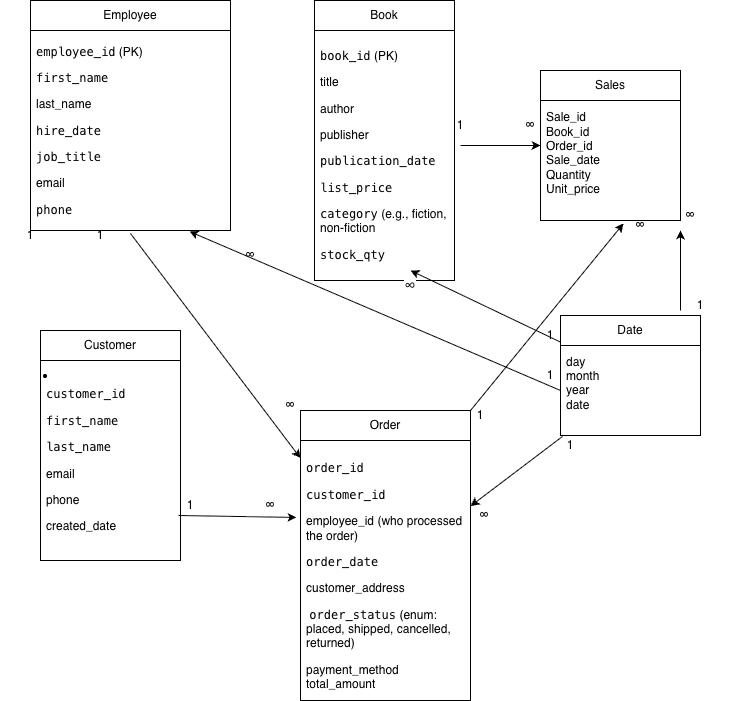

The diagram above was exported from draw.io. Its source (the exported page's mxGraphModel, read from the mxfile embedded in the PNG):
<mxGraphModel dx="976" dy="633" grid="1" gridSize="10" guides="1" tooltips="1" connect="1" arrows="1" fold="1" page="1" pageScale="1" pageWidth="827" pageHeight="1169" math="0" shadow="0">
  <root>
    <mxCell id="0" />
    <mxCell id="1" parent="0" />
    <mxCell id="-GNh3EidXchrbwKvzmNN-3" value="Employee" style="swimlane;fontStyle=0;childLayout=stackLayout;horizontal=1;startSize=30;horizontalStack=0;resizeParent=1;resizeParentMax=0;resizeLast=0;collapsible=1;marginBottom=0;whiteSpace=wrap;html=1;" parent="1" vertex="1">
      <mxGeometry x="60" y="40" width="200" height="230" as="geometry">
        <mxRectangle x="340" y="270" width="60" height="30" as="alternateBounds" />
      </mxGeometry>
    </mxCell>
    <mxCell id="-GNh3EidXchrbwKvzmNN-4" value="&lt;li data-start=&quot;623&quot; data-end=&quot;643&quot;&gt;&lt;p data-start=&quot;625&quot; data-end=&quot;643&quot;&gt;&lt;code data-start=&quot;625&quot; data-end=&quot;638&quot;&gt;employee_id&lt;/code&gt; (PK)&lt;/p&gt;&lt;/li&gt;&lt;li data-start=&quot;644&quot; data-end=&quot;658&quot;&gt;&lt;p data-start=&quot;646&quot; data-end=&quot;658&quot;&gt;&lt;code data-start=&quot;646&quot; data-end=&quot;658&quot;&gt;first_name&lt;/code&gt;&lt;/p&gt;&lt;/li&gt;&lt;li data-start=&quot;644&quot; data-end=&quot;658&quot;&gt;&lt;p data-start=&quot;646&quot; data-end=&quot;658&quot;&gt;&lt;span style=&quot;background-color: transparent; color: light-dark(rgb(0, 0, 0), rgb(255, 255, 255));&quot;&gt;last_name&lt;/span&gt;&lt;/p&gt;&lt;/li&gt;&lt;li data-start=&quot;673&quot; data-end=&quot;713&quot;&gt;&lt;p data-start=&quot;675&quot; data-end=&quot;713&quot;&gt;&lt;code data-start=&quot;675&quot; data-end=&quot;686&quot;&gt;hire_date&lt;/code&gt;&amp;nbsp;&lt;/p&gt;&lt;/li&gt;&lt;li data-start=&quot;714&quot; data-end=&quot;727&quot;&gt;&lt;p data-start=&quot;716&quot; data-end=&quot;727&quot;&gt;&lt;code data-start=&quot;716&quot; data-end=&quot;727&quot;&gt;job_title&lt;/code&gt;&lt;/p&gt;&lt;/li&gt;&lt;li data-start=&quot;714&quot; data-end=&quot;727&quot;&gt;&lt;p data-start=&quot;716&quot; data-end=&quot;727&quot;&gt;&lt;span style=&quot;background-color: transparent; color: light-dark(rgb(0, 0, 0), rgb(255, 255, 255));&quot;&gt;email&lt;/span&gt;&lt;/p&gt;&lt;/li&gt;&lt;li data-start=&quot;738&quot; data-end=&quot;747&quot;&gt;&lt;p data-start=&quot;740&quot; data-end=&quot;747&quot;&gt;&lt;code data-start=&quot;740&quot; data-end=&quot;747&quot;&gt;phone&lt;/code&gt;&lt;/p&gt;&lt;/li&gt;&lt;li data-start=&quot;748&quot; data-end=&quot;771&quot;&gt;&lt;p data-start=&quot;750&quot; data-end=&quot;771&quot;&gt;&lt;code data-start=&quot;750&quot; data-end=&quot;761&quot;&gt;is_active&lt;/code&gt;&lt;/p&gt;&lt;/li&gt;" style="text;strokeColor=none;fillColor=none;align=left;verticalAlign=middle;spacingLeft=4;spacingRight=4;overflow=hidden;points=[[0,0.5],[1,0.5]];portConstraint=eastwest;rotatable=0;whiteSpace=wrap;html=1;" parent="-GNh3EidXchrbwKvzmNN-3" vertex="1">
      <mxGeometry y="30" width="200" height="200" as="geometry" />
    </mxCell>
    <mxCell id="-GNh3EidXchrbwKvzmNN-11" value="Order" style="swimlane;fontStyle=0;childLayout=stackLayout;horizontal=1;startSize=30;horizontalStack=0;resizeParent=1;resizeParentMax=0;resizeLast=0;collapsible=1;marginBottom=0;whiteSpace=wrap;html=1;" parent="1" vertex="1">
      <mxGeometry x="330" y="450" width="170" height="290" as="geometry" />
    </mxCell>
    <mxCell id="-GNh3EidXchrbwKvzmNN-12" value="&lt;li data-start=&quot;1244&quot; data-end=&quot;1261&quot;&gt;&lt;p data-start=&quot;1246&quot; data-end=&quot;1261&quot;&gt;&lt;code data-start=&quot;1246&quot; data-end=&quot;1256&quot;&gt;order_id&lt;/code&gt;&amp;nbsp;&lt;/p&gt;&lt;/li&gt;&lt;li data-start=&quot;1244&quot; data-end=&quot;1261&quot;&gt;&lt;p data-start=&quot;1246&quot; data-end=&quot;1261&quot;&gt;&lt;code data-start=&quot;1264&quot; data-end=&quot;1277&quot; style=&quot;background-color: transparent; color: light-dark(rgb(0, 0, 0), rgb(255, 255, 255));&quot;&gt;customer_id&lt;/code&gt;&lt;span style=&quot;background-color: transparent; color: light-dark(rgb(0, 0, 0), rgb(255, 255, 255));&quot;&gt;&amp;nbsp;&lt;/span&gt;&lt;/p&gt;&lt;/li&gt;&lt;li data-start=&quot;1262&quot; data-end=&quot;1307&quot;&gt;&lt;p data-start=&quot;1264&quot; data-end=&quot;1307&quot;&gt;&lt;span style=&quot;background-color: transparent; color: light-dark(rgb(0, 0, 0), rgb(255, 255, 255));&quot;&gt;employee_id (who processed the order)&lt;/span&gt;&lt;/p&gt;&lt;/li&gt;&lt;li data-start=&quot;1308&quot; data-end=&quot;1396&quot;&gt;&lt;p data-start=&quot;1310&quot; data-end=&quot;1396&quot;&gt;&lt;code data-start=&quot;1399&quot; data-end=&quot;1411&quot; style=&quot;background-color: transparent; color: light-dark(rgb(0, 0, 0), rgb(255, 255, 255));&quot;&gt;order_date&lt;/code&gt;&lt;span style=&quot;background-color: transparent; color: light-dark(rgb(0, 0, 0), rgb(255, 255, 255));&quot;&gt; &lt;/span&gt;&lt;span style=&quot;background-color: transparent; color: light-dark(rgb(0, 0, 0), rgb(255, 255, 255));&quot;&gt;&amp;nbsp;&lt;/span&gt;&lt;/p&gt;&lt;/li&gt;&lt;li data-start=&quot;1308&quot; data-end=&quot;1396&quot;&gt;&lt;p data-start=&quot;1310&quot; data-end=&quot;1396&quot;&gt;&lt;span style=&quot;background-color: transparent; color: light-dark(rgb(0, 0, 0), rgb(255, 255, 255));&quot;&gt;customer_address&lt;/span&gt;&lt;/p&gt;&lt;/li&gt;&lt;li data-start=&quot;1308&quot; data-end=&quot;1396&quot;&gt;&lt;p data-start=&quot;1310&quot; data-end=&quot;1396&quot;&gt;&lt;span style=&quot;background-color: transparent; color: light-dark(rgb(0, 0, 0), rgb(255, 255, 255));&quot;&gt;&amp;nbsp;&lt;/span&gt;&lt;code data-start=&quot;1508&quot; data-end=&quot;1522&quot; style=&quot;background-color: transparent; color: light-dark(rgb(0, 0, 0), rgb(255, 255, 255));&quot;&gt;order_status&lt;/code&gt;&lt;span style=&quot;background-color: transparent; color: light-dark(rgb(0, 0, 0), rgb(255, 255, 255));&quot;&gt; (enum: placed, shipped, cancelled, returned)&lt;/span&gt;&lt;/p&gt;&lt;/li&gt;&lt;li data-start=&quot;1506&quot; data-end=&quot;1567&quot;&gt;&lt;span style=&quot;background-color: transparent; color: light-dark(rgb(0, 0, 0), rgb(255, 255, 255));&quot;&gt;payment_method&lt;/span&gt;&lt;/li&gt;&lt;li data-start=&quot;1568&quot; data-end=&quot;1586&quot;&gt;&lt;span style=&quot;background-color: transparent; color: light-dark(rgb(0, 0, 0), rgb(255, 255, 255));&quot;&gt;total_amount&lt;/span&gt;&lt;/li&gt;" style="text;strokeColor=none;fillColor=none;align=left;verticalAlign=middle;spacingLeft=4;spacingRight=4;overflow=hidden;points=[[0,0.5],[1,0.5]];portConstraint=eastwest;rotatable=0;whiteSpace=wrap;html=1;" parent="-GNh3EidXchrbwKvzmNN-11" vertex="1">
      <mxGeometry y="30" width="170" height="260" as="geometry" />
    </mxCell>
    <mxCell id="-GNh3EidXchrbwKvzmNN-15" value="Book" style="swimlane;fontStyle=0;childLayout=stackLayout;horizontal=1;startSize=30;horizontalStack=0;resizeParent=1;resizeParentMax=0;resizeLast=0;collapsible=1;marginBottom=0;whiteSpace=wrap;html=1;" parent="1" vertex="1">
      <mxGeometry x="344" y="40" width="140" height="280" as="geometry" />
    </mxCell>
    <mxCell id="-GNh3EidXchrbwKvzmNN-16" value="&lt;li data-start=&quot;1034&quot; data-end=&quot;1050&quot;&gt;&lt;p data-start=&quot;1036&quot; data-end=&quot;1050&quot;&gt;&lt;code data-start=&quot;1036&quot; data-end=&quot;1045&quot;&gt;book_id&lt;/code&gt; (PK)&lt;/p&gt;&lt;/li&gt;&lt;li data-start=&quot;1051&quot; data-end=&quot;1059&quot;&gt;&lt;p data-start=&quot;1053&quot; data-end=&quot;1059&quot;&gt;&lt;span style=&quot;background-color: transparent; color: light-dark(rgb(0, 0, 0), rgb(255, 255, 255));&quot;&gt;title&lt;/span&gt;&lt;/p&gt;&lt;/li&gt;&lt;li data-start=&quot;1051&quot; data-end=&quot;1059&quot;&gt;&lt;p data-start=&quot;1053&quot; data-end=&quot;1059&quot;&gt;&lt;span style=&quot;background-color: transparent; color: light-dark(rgb(0, 0, 0), rgb(255, 255, 255));&quot;&gt;author&lt;/span&gt;&lt;/p&gt;&lt;/li&gt;&lt;li data-start=&quot;1051&quot; data-end=&quot;1059&quot;&gt;&lt;p data-start=&quot;1053&quot; data-end=&quot;1059&quot;&gt;&lt;span style=&quot;background-color: transparent; color: light-dark(rgb(0, 0, 0), rgb(255, 255, 255));&quot;&gt;publisher&lt;/span&gt;&lt;/p&gt;&lt;/li&gt;&lt;li data-start=&quot;1081&quot; data-end=&quot;1094&quot;&gt;&lt;code data-start=&quot;1097&quot; data-end=&quot;1115&quot; style=&quot;background-color: transparent; color: light-dark(rgb(0, 0, 0), rgb(255, 255, 255));&quot;&gt;publication_date&lt;/code&gt;&lt;span style=&quot;background-color: transparent; color: light-dark(rgb(0, 0, 0), rgb(255, 255, 255));&quot;&gt;&amp;nbsp;&lt;/span&gt;&lt;/li&gt;&lt;li data-start=&quot;1143&quot; data-end=&quot;1157&quot;&gt;&lt;p data-start=&quot;1145&quot; data-end=&quot;1157&quot;&gt;&lt;code data-start=&quot;1145&quot; data-end=&quot;1157&quot;&gt;list_price&lt;/code&gt;&lt;/p&gt;&lt;/li&gt;&lt;li data-start=&quot;1158&quot; data-end=&quot;1199&quot;&gt;&lt;p data-start=&quot;1160&quot; data-end=&quot;1199&quot;&gt;&lt;code data-start=&quot;1160&quot; data-end=&quot;1170&quot;&gt;category&lt;/code&gt; (e.g., fiction, non-fiction&lt;/p&gt;&lt;/li&gt;&lt;li data-start=&quot;1200&quot; data-end=&quot;1233&quot;&gt;&lt;p data-start=&quot;1202&quot; data-end=&quot;1233&quot;&gt;&lt;code data-start=&quot;1202&quot; data-end=&quot;1213&quot;&gt;stock_qty&lt;/code&gt;&lt;/p&gt;&lt;/li&gt;" style="text;strokeColor=none;fillColor=none;align=left;verticalAlign=middle;spacingLeft=4;spacingRight=4;overflow=hidden;points=[[0,0.5],[1,0.5]];portConstraint=eastwest;rotatable=0;whiteSpace=wrap;html=1;" parent="-GNh3EidXchrbwKvzmNN-15" vertex="1">
      <mxGeometry y="30" width="140" height="250" as="geometry" />
    </mxCell>
    <mxCell id="-GNh3EidXchrbwKvzmNN-28" value="&lt;li data-start=&quot;785&quot; data-end=&quot;805&quot; style=&quot;text-align: left;&quot;&gt;&lt;p data-start=&quot;787&quot; data-end=&quot;805&quot;&gt;&lt;br&gt;&lt;/p&gt;&lt;/li&gt;" style="text;html=1;whiteSpace=wrap;strokeColor=none;fillColor=none;align=center;verticalAlign=middle;rounded=0;" parent="1" vertex="1">
      <mxGeometry x="60" y="400" width="60" height="30" as="geometry" />
    </mxCell>
    <mxCell id="-GNh3EidXchrbwKvzmNN-30" value="Customer" style="swimlane;fontStyle=0;childLayout=stackLayout;horizontal=1;startSize=30;horizontalStack=0;resizeParent=1;resizeParentMax=0;resizeLast=0;collapsible=1;marginBottom=0;whiteSpace=wrap;html=1;" parent="1" vertex="1">
      <mxGeometry x="70" y="370" width="140" height="230" as="geometry" />
    </mxCell>
    <mxCell id="-GNh3EidXchrbwKvzmNN-31" value="&lt;li data-start=&quot;785&quot; data-end=&quot;805&quot;&gt;&lt;p data-start=&quot;787&quot; data-end=&quot;805&quot;&gt;&lt;code data-start=&quot;787&quot; data-end=&quot;800&quot;&gt;customer_id&lt;/code&gt;&amp;nbsp;&lt;/p&gt;&lt;/li&gt;&lt;li data-start=&quot;806&quot; data-end=&quot;820&quot;&gt;&lt;p data-start=&quot;808&quot; data-end=&quot;820&quot;&gt;&lt;code data-start=&quot;808&quot; data-end=&quot;820&quot;&gt;first_name&lt;/code&gt;&lt;/p&gt;&lt;/li&gt;&lt;li data-start=&quot;821&quot; data-end=&quot;834&quot;&gt;&lt;p data-start=&quot;823&quot; data-end=&quot;834&quot;&gt;&lt;code data-start=&quot;823&quot; data-end=&quot;834&quot;&gt;last_name&lt;/code&gt;&lt;/p&gt;&lt;/li&gt;&lt;li data-start=&quot;821&quot; data-end=&quot;834&quot;&gt;&lt;p data-start=&quot;823&quot; data-end=&quot;834&quot;&gt;&lt;span style=&quot;background-color: transparent; color: light-dark(rgb(0, 0, 0), rgb(255, 255, 255));&quot;&gt;email&lt;/span&gt;&lt;/p&gt;&lt;/li&gt;&lt;li data-start=&quot;821&quot; data-end=&quot;834&quot;&gt;&lt;p data-start=&quot;823&quot; data-end=&quot;834&quot;&gt;&lt;span style=&quot;background-color: transparent; color: light-dark(rgb(0, 0, 0), rgb(255, 255, 255));&quot;&gt;phone&lt;/span&gt;&lt;/p&gt;&lt;/li&gt;&lt;li data-start=&quot;821&quot; data-end=&quot;834&quot;&gt;&lt;p data-start=&quot;823&quot; data-end=&quot;834&quot;&gt;&lt;span style=&quot;background-color: transparent; color: light-dark(rgb(0, 0, 0), rgb(255, 255, 255));&quot;&gt;created_date&lt;/span&gt;&lt;/p&gt;&lt;/li&gt;" style="text;strokeColor=none;fillColor=none;align=left;verticalAlign=middle;spacingLeft=4;spacingRight=4;overflow=hidden;points=[[0,0.5],[1,0.5]];portConstraint=eastwest;rotatable=0;whiteSpace=wrap;html=1;" parent="-GNh3EidXchrbwKvzmNN-30" vertex="1">
      <mxGeometry y="30" width="140" height="200" as="geometry" />
    </mxCell>
    <mxCell id="-GNh3EidXchrbwKvzmNN-37" value="" style="endArrow=classic;html=1;rounded=0;exitX=0.5;exitY=1.015;exitDx=0;exitDy=0;exitPerimeter=0;" parent="1" source="-GNh3EidXchrbwKvzmNN-4" target="-GNh3EidXchrbwKvzmNN-12" edge="1">
      <mxGeometry width="50" height="50" relative="1" as="geometry">
        <mxPoint x="310" y="440" as="sourcePoint" />
        <mxPoint x="440" y="310" as="targetPoint" />
      </mxGeometry>
    </mxCell>
    <mxCell id="-GNh3EidXchrbwKvzmNN-38" value="1" style="text;html=1;whiteSpace=wrap;strokeColor=none;fillColor=none;align=center;verticalAlign=middle;rounded=0;" parent="1" vertex="1">
      <mxGeometry x="100" y="260" width="60" height="30" as="geometry" />
    </mxCell>
    <mxCell id="-GNh3EidXchrbwKvzmNN-39" value="∞" style="text;html=1;whiteSpace=wrap;strokeColor=none;fillColor=none;align=center;verticalAlign=middle;rounded=0;" parent="1" vertex="1">
      <mxGeometry x="290" y="430" width="60" height="30" as="geometry" />
    </mxCell>
    <mxCell id="-GNh3EidXchrbwKvzmNN-41" value="" style="endArrow=classic;html=1;rounded=0;entryX=-0.024;entryY=0.296;entryDx=0;entryDy=0;entryPerimeter=0;exitX=0.986;exitY=0.775;exitDx=0;exitDy=0;exitPerimeter=0;" parent="1" source="-GNh3EidXchrbwKvzmNN-31" target="-GNh3EidXchrbwKvzmNN-12" edge="1">
      <mxGeometry width="50" height="50" relative="1" as="geometry">
        <mxPoint x="220" y="560" as="sourcePoint" />
        <mxPoint x="270" y="510" as="targetPoint" />
      </mxGeometry>
    </mxCell>
    <mxCell id="-GNh3EidXchrbwKvzmNN-42" value="1" style="text;html=1;whiteSpace=wrap;strokeColor=none;fillColor=none;align=center;verticalAlign=middle;rounded=0;" parent="1" vertex="1">
      <mxGeometry x="190" y="530" width="60" height="30" as="geometry" />
    </mxCell>
    <mxCell id="-GNh3EidXchrbwKvzmNN-44" value="∞" style="text;html=1;whiteSpace=wrap;strokeColor=none;fillColor=none;align=center;verticalAlign=middle;rounded=0;" parent="1" vertex="1">
      <mxGeometry x="270" y="530" width="60" height="30" as="geometry" />
    </mxCell>
    <mxCell id="-GNh3EidXchrbwKvzmNN-45" value="Sales" style="swimlane;fontStyle=0;childLayout=stackLayout;horizontal=1;startSize=30;horizontalStack=0;resizeParent=1;resizeParentMax=0;resizeLast=0;collapsible=1;marginBottom=0;whiteSpace=wrap;html=1;" parent="1" vertex="1">
      <mxGeometry x="570" y="110" width="140" height="150" as="geometry" />
    </mxCell>
    <mxCell id="-GNh3EidXchrbwKvzmNN-46" value="Sale_id&lt;div&gt;&lt;div&gt;Book_id&lt;/div&gt;&lt;div&gt;&lt;span style=&quot;background-color: transparent; color: light-dark(rgb(0, 0, 0), rgb(255, 255, 255));&quot;&gt;Order_id&lt;/span&gt;&lt;/div&gt;&lt;div&gt;Sale_date&lt;/div&gt;&lt;div&gt;Quantity&lt;/div&gt;&lt;div&gt;Unit_price&lt;/div&gt;&lt;div&gt;&lt;br&gt;&lt;/div&gt;&lt;/div&gt;" style="text;strokeColor=none;fillColor=none;align=left;verticalAlign=middle;spacingLeft=4;spacingRight=4;overflow=hidden;points=[[0,0.5],[1,0.5]];portConstraint=eastwest;rotatable=0;whiteSpace=wrap;html=1;" parent="-GNh3EidXchrbwKvzmNN-45" vertex="1">
      <mxGeometry y="30" width="140" height="120" as="geometry" />
    </mxCell>
    <mxCell id="-GNh3EidXchrbwKvzmNN-49" value="" style="endArrow=classic;html=1;rounded=0;entryX=0;entryY=0.5;entryDx=0;entryDy=0;" parent="1" target="-GNh3EidXchrbwKvzmNN-45" edge="1">
      <mxGeometry width="50" height="50" relative="1" as="geometry">
        <mxPoint x="490" y="185" as="sourcePoint" />
        <mxPoint x="560" y="139.5" as="targetPoint" />
      </mxGeometry>
    </mxCell>
    <mxCell id="-GNh3EidXchrbwKvzmNN-50" value="1" style="text;html=1;whiteSpace=wrap;strokeColor=none;fillColor=none;align=center;verticalAlign=middle;rounded=0;" parent="1" vertex="1">
      <mxGeometry x="460" y="150" width="60" height="30" as="geometry" />
    </mxCell>
    <mxCell id="-GNh3EidXchrbwKvzmNN-51" value="∞" style="text;html=1;whiteSpace=wrap;strokeColor=none;fillColor=none;align=center;verticalAlign=middle;rounded=0;" parent="1" vertex="1">
      <mxGeometry x="530" y="150" width="60" height="30" as="geometry" />
    </mxCell>
    <mxCell id="-GNh3EidXchrbwKvzmNN-53" value="" style="endArrow=classic;html=1;rounded=0;entryX=0.593;entryY=1.025;entryDx=0;entryDy=0;entryPerimeter=0;" parent="1" target="-GNh3EidXchrbwKvzmNN-46" edge="1">
      <mxGeometry width="50" height="50" relative="1" as="geometry">
        <mxPoint x="500" y="450" as="sourcePoint" />
        <mxPoint x="550" y="400" as="targetPoint" />
      </mxGeometry>
    </mxCell>
    <mxCell id="-GNh3EidXchrbwKvzmNN-54" value="1" style="text;html=1;whiteSpace=wrap;strokeColor=none;fillColor=none;align=center;verticalAlign=middle;rounded=0;" parent="1" vertex="1">
      <mxGeometry x="480" y="440" width="60" height="30" as="geometry" />
    </mxCell>
    <mxCell id="-GNh3EidXchrbwKvzmNN-55" value="∞" style="text;html=1;whiteSpace=wrap;strokeColor=none;fillColor=none;align=center;verticalAlign=middle;rounded=0;" parent="1" vertex="1">
      <mxGeometry x="640" y="250" width="60" height="30" as="geometry" />
    </mxCell>
    <mxCell id="-GNh3EidXchrbwKvzmNN-56" value="Date" style="swimlane;fontStyle=0;childLayout=stackLayout;horizontal=1;startSize=30;horizontalStack=0;resizeParent=1;resizeParentMax=0;resizeLast=0;collapsible=1;marginBottom=0;whiteSpace=wrap;html=1;" parent="1" vertex="1">
      <mxGeometry x="590" y="355" width="140" height="120" as="geometry" />
    </mxCell>
    <mxCell id="-GNh3EidXchrbwKvzmNN-57" value="day&lt;div&gt;month&lt;/div&gt;&lt;div&gt;year&lt;/div&gt;&lt;div&gt;date&lt;/div&gt;&lt;div&gt;&lt;br&gt;&lt;/div&gt;" style="text;strokeColor=none;fillColor=none;align=left;verticalAlign=middle;spacingLeft=4;spacingRight=4;overflow=hidden;points=[[0,0.5],[1,0.5]];portConstraint=eastwest;rotatable=0;whiteSpace=wrap;html=1;" parent="-GNh3EidXchrbwKvzmNN-56" vertex="1">
      <mxGeometry y="30" width="140" height="90" as="geometry" />
    </mxCell>
    <mxCell id="-GNh3EidXchrbwKvzmNN-60" value="" style="endArrow=classic;html=1;rounded=0;exitX=0.014;exitY=1.011;exitDx=0;exitDy=0;exitPerimeter=0;" parent="1" source="-GNh3EidXchrbwKvzmNN-57" target="-GNh3EidXchrbwKvzmNN-12" edge="1">
      <mxGeometry width="50" height="50" relative="1" as="geometry">
        <mxPoint x="530" y="520" as="sourcePoint" />
        <mxPoint x="580" y="470" as="targetPoint" />
      </mxGeometry>
    </mxCell>
    <mxCell id="-GNh3EidXchrbwKvzmNN-61" value="1" style="text;html=1;whiteSpace=wrap;strokeColor=none;fillColor=none;align=center;verticalAlign=middle;rounded=0;" parent="1" vertex="1">
      <mxGeometry x="570" y="470" width="60" height="30" as="geometry" />
    </mxCell>
    <mxCell id="-GNh3EidXchrbwKvzmNN-62" value="∞" style="text;html=1;whiteSpace=wrap;strokeColor=none;fillColor=none;align=center;verticalAlign=middle;rounded=0;" parent="1" vertex="1">
      <mxGeometry x="484" y="540" width="60" height="30" as="geometry" />
    </mxCell>
    <mxCell id="-GNh3EidXchrbwKvzmNN-65" value="" style="endArrow=classic;html=1;rounded=0;entryX=0.833;entryY=0.667;entryDx=0;entryDy=0;entryPerimeter=0;" parent="1" edge="1">
      <mxGeometry width="50" height="50" relative="1" as="geometry">
        <mxPoint x="710.02" y="349.99" as="sourcePoint" />
        <mxPoint x="710" y="270" as="targetPoint" />
      </mxGeometry>
    </mxCell>
    <mxCell id="-GNh3EidXchrbwKvzmNN-66" value="1" style="text;html=1;whiteSpace=wrap;strokeColor=none;fillColor=none;align=center;verticalAlign=middle;rounded=0;" parent="1" vertex="1">
      <mxGeometry x="700" y="330" width="60" height="30" as="geometry" />
    </mxCell>
    <mxCell id="-GNh3EidXchrbwKvzmNN-67" value="∞" style="text;html=1;whiteSpace=wrap;strokeColor=none;fillColor=none;align=center;verticalAlign=middle;rounded=0;" parent="1" vertex="1">
      <mxGeometry x="690" y="240" width="60" height="30" as="geometry" />
    </mxCell>
    <mxCell id="-GNh3EidXchrbwKvzmNN-69" value="" style="endArrow=classic;html=1;rounded=0;entryX=0.795;entryY=1.005;entryDx=0;entryDy=0;entryPerimeter=0;exitX=0;exitY=0.5;exitDx=0;exitDy=0;" parent="1" source="-GNh3EidXchrbwKvzmNN-57" target="-GNh3EidXchrbwKvzmNN-4" edge="1">
      <mxGeometry width="50" height="50" relative="1" as="geometry">
        <mxPoint x="390" y="360" as="sourcePoint" />
        <mxPoint x="440" y="310" as="targetPoint" />
      </mxGeometry>
    </mxCell>
    <mxCell id="-GNh3EidXchrbwKvzmNN-70" value="1" style="text;html=1;whiteSpace=wrap;strokeColor=none;fillColor=none;align=center;verticalAlign=middle;rounded=0;" parent="1" vertex="1">
      <mxGeometry x="550" y="400" width="60" height="30" as="geometry" />
    </mxCell>
    <mxCell id="-GNh3EidXchrbwKvzmNN-71" value="∞" style="text;html=1;whiteSpace=wrap;strokeColor=none;fillColor=none;align=center;verticalAlign=middle;rounded=0;" parent="1" vertex="1">
      <mxGeometry x="250" y="280" width="60" height="30" as="geometry" />
    </mxCell>
    <mxCell id="-GNh3EidXchrbwKvzmNN-72" value="" style="endArrow=classic;html=1;rounded=0;" parent="1" source="-GNh3EidXchrbwKvzmNN-56" edge="1">
      <mxGeometry width="50" height="50" relative="1" as="geometry">
        <mxPoint x="390" y="360" as="sourcePoint" />
        <mxPoint x="440" y="310" as="targetPoint" />
      </mxGeometry>
    </mxCell>
    <mxCell id="-GNh3EidXchrbwKvzmNN-73" value="1" style="text;html=1;whiteSpace=wrap;strokeColor=none;fillColor=none;align=center;verticalAlign=middle;rounded=0;" parent="1" vertex="1">
      <mxGeometry x="550" y="360" width="60" height="30" as="geometry" />
    </mxCell>
    <mxCell id="-GNh3EidXchrbwKvzmNN-74" value="&lt;span style=&quot;color: rgb(10, 10, 10); font-family: &amp;quot;Google Sans&amp;quot;, Roboto, Arial, sans-serif; font-size: 16px; text-align: start; background-color: rgb(255, 255, 255);&quot;&gt;∞&lt;/span&gt;" style="text;html=1;whiteSpace=wrap;strokeColor=none;fillColor=none;align=center;verticalAlign=middle;rounded=0;" parent="1" vertex="1">
      <mxGeometry x="410" y="310" width="60" height="30" as="geometry" />
    </mxCell>
    <mxCell id="-GNh3EidXchrbwKvzmNN-86" value="1" style="text;html=1;whiteSpace=wrap;strokeColor=none;fillColor=none;align=center;verticalAlign=middle;rounded=0;" parent="1" vertex="1">
      <mxGeometry x="30" y="260" width="60" height="30" as="geometry" />
    </mxCell>
  </root>
</mxGraphModel>